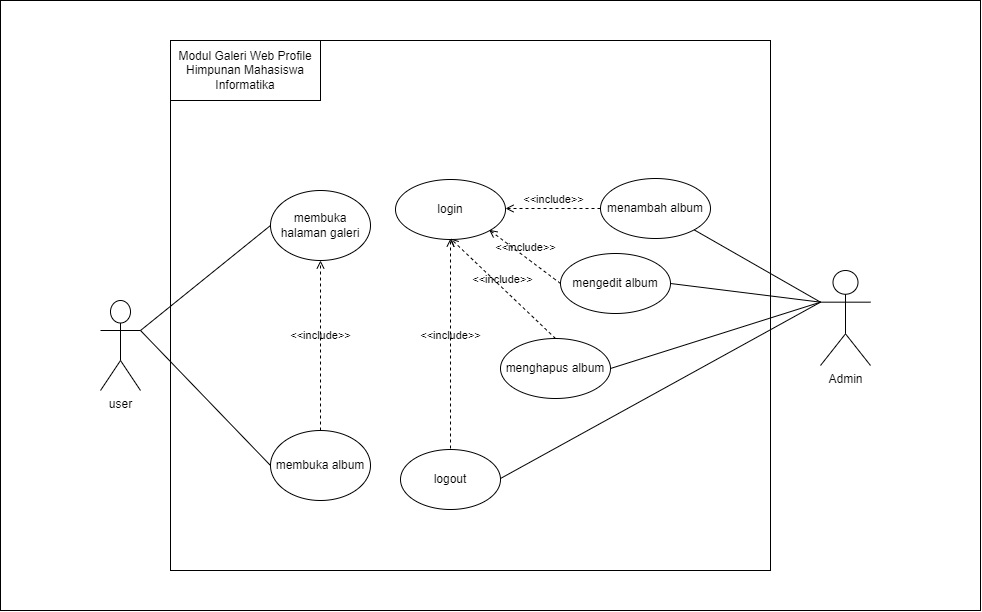

The diagram above was exported from draw.io. Its source (the exported page's mxGraphModel, read from the mxfile embedded in the PNG):
<mxGraphModel dx="1751" dy="866" grid="1" gridSize="10" guides="1" tooltips="1" connect="1" arrows="1" fold="1" page="1" pageScale="1" pageWidth="850" pageHeight="1100" math="0" shadow="0">
  <root>
    <mxCell id="0" />
    <mxCell id="1" parent="0" />
    <mxCell id="pLegW5_CN1JTX2IXYy2d-58" value="" style="rounded=0;whiteSpace=wrap;html=1;movable=1;resizable=1;rotatable=1;deletable=1;editable=1;locked=0;connectable=1;" parent="1" vertex="1">
      <mxGeometry x="50" width="980" height="610" as="geometry" />
    </mxCell>
    <mxCell id="FkpY99TdF0_nFn8XI96_-1" value="user" style="shape=umlActor;verticalLabelPosition=bottom;verticalAlign=top;html=1;outlineConnect=0;" parent="1" vertex="1">
      <mxGeometry x="150" y="300" width="40" height="90" as="geometry" />
    </mxCell>
    <mxCell id="FkpY99TdF0_nFn8XI96_-2" value="" style="rounded=0;whiteSpace=wrap;html=1;movable=1;resizable=1;rotatable=1;deletable=1;editable=1;locked=0;connectable=1;" parent="1" vertex="1">
      <mxGeometry x="220" y="40" width="600" height="530" as="geometry" />
    </mxCell>
    <mxCell id="FkpY99TdF0_nFn8XI96_-3" value="Modul Galeri Web Profile Himpunan Mahasiswa Informatika" style="rounded=0;whiteSpace=wrap;html=1;" parent="1" vertex="1">
      <mxGeometry x="220" y="40" width="150" height="60" as="geometry" />
    </mxCell>
    <mxCell id="FkpY99TdF0_nFn8XI96_-11" value="Admin" style="shape=umlActor;verticalLabelPosition=bottom;verticalAlign=top;html=1;outlineConnect=0;" parent="1" vertex="1">
      <mxGeometry x="870" y="270" width="50" height="95" as="geometry" />
    </mxCell>
    <mxCell id="pLegW5_CN1JTX2IXYy2d-1" value="login" style="ellipse;whiteSpace=wrap;html=1;" parent="1" vertex="1">
      <mxGeometry x="445" y="179" width="110" height="60" as="geometry" />
    </mxCell>
    <mxCell id="pLegW5_CN1JTX2IXYy2d-5" value="membuka halaman galeri" style="ellipse;whiteSpace=wrap;html=1;" parent="1" vertex="1">
      <mxGeometry x="320" y="190" width="100" height="70" as="geometry" />
    </mxCell>
    <mxCell id="pLegW5_CN1JTX2IXYy2d-9" value="menambah album" style="ellipse;whiteSpace=wrap;html=1;" parent="1" vertex="1">
      <mxGeometry x="650" y="178" width="110" height="60" as="geometry" />
    </mxCell>
    <mxCell id="pLegW5_CN1JTX2IXYy2d-17" value="logout" style="ellipse;whiteSpace=wrap;html=1;" parent="1" vertex="1">
      <mxGeometry x="450" y="449" width="100" height="60" as="geometry" />
    </mxCell>
    <mxCell id="pLegW5_CN1JTX2IXYy2d-30" value="" style="endArrow=none;html=1;rounded=0;exitX=1;exitY=0.3333333333333333;exitDx=0;exitDy=0;exitPerimeter=0;entryX=0;entryY=0.5;entryDx=0;entryDy=0;" parent="1" source="FkpY99TdF0_nFn8XI96_-1" target="pLegW5_CN1JTX2IXYy2d-5" edge="1">
      <mxGeometry width="50" height="50" relative="1" as="geometry">
        <mxPoint x="70" y="270" as="sourcePoint" />
        <mxPoint x="470" y="245" as="targetPoint" />
      </mxGeometry>
    </mxCell>
    <mxCell id="pLegW5_CN1JTX2IXYy2d-38" value="&amp;lt;&amp;lt;include&amp;gt;&amp;gt;" style="edgeStyle=none;html=1;endArrow=open;verticalAlign=bottom;dashed=1;labelBackgroundColor=none;rounded=0;entryX=0.5;entryY=1;entryDx=0;entryDy=0;exitX=0.5;exitY=0;exitDx=0;exitDy=0;" parent="1" edge="1">
      <mxGeometry width="160" relative="1" as="geometry">
        <mxPoint x="500" y="447.9999999999998" as="sourcePoint" />
        <mxPoint x="500" y="238" as="targetPoint" />
      </mxGeometry>
    </mxCell>
    <mxCell id="pLegW5_CN1JTX2IXYy2d-41" value="&amp;lt;&amp;lt;include&amp;gt;&amp;gt;" style="edgeStyle=none;html=1;endArrow=open;verticalAlign=bottom;dashed=1;labelBackgroundColor=none;rounded=0;exitX=0;exitY=0.5;exitDx=0;exitDy=0;entryX=1;entryY=0.5;entryDx=0;entryDy=0;" parent="1" source="pLegW5_CN1JTX2IXYy2d-9" edge="1">
      <mxGeometry width="160" relative="1" as="geometry">
        <mxPoint x="610" y="278" as="sourcePoint" />
        <mxPoint x="555" y="208" as="targetPoint" />
      </mxGeometry>
    </mxCell>
    <mxCell id="pLegW5_CN1JTX2IXYy2d-45" value="" style="endArrow=none;html=1;rounded=0;exitX=0;exitY=0.3333333333333333;exitDx=0;exitDy=0;exitPerimeter=0;entryX=1;entryY=1;entryDx=0;entryDy=0;" parent="1" source="FkpY99TdF0_nFn8XI96_-11" target="pLegW5_CN1JTX2IXYy2d-9" edge="1">
      <mxGeometry width="50" height="50" relative="1" as="geometry">
        <mxPoint x="975" y="275" as="sourcePoint" />
        <mxPoint x="620" y="113" as="targetPoint" />
      </mxGeometry>
    </mxCell>
    <mxCell id="pLegW5_CN1JTX2IXYy2d-57" value="" style="endArrow=none;html=1;rounded=0;exitX=0;exitY=0.3333333333333333;exitDx=0;exitDy=0;exitPerimeter=0;entryX=1;entryY=0.5;entryDx=0;entryDy=0;" parent="1" source="FkpY99TdF0_nFn8XI96_-11" edge="1">
      <mxGeometry width="50" height="50" relative="1" as="geometry">
        <mxPoint x="70" y="198" as="sourcePoint" />
        <mxPoint x="550" y="477.9999999999998" as="targetPoint" />
      </mxGeometry>
    </mxCell>
    <mxCell id="MrucokILUW68qxZ99VDy-3" value="menghapus album" style="ellipse;whiteSpace=wrap;html=1;" vertex="1" parent="1">
      <mxGeometry x="550" y="338" width="110" height="60" as="geometry" />
    </mxCell>
    <mxCell id="MrucokILUW68qxZ99VDy-4" value="" style="endArrow=none;html=1;rounded=0;exitX=0;exitY=0.3333333333333333;exitDx=0;exitDy=0;exitPerimeter=0;entryX=1;entryY=0.5;entryDx=0;entryDy=0;" edge="1" parent="1" source="FkpY99TdF0_nFn8XI96_-11" target="MrucokILUW68qxZ99VDy-3">
      <mxGeometry width="50" height="50" relative="1" as="geometry">
        <mxPoint x="965" y="265" as="sourcePoint" />
        <mxPoint x="720" y="218" as="targetPoint" />
      </mxGeometry>
    </mxCell>
    <mxCell id="MrucokILUW68qxZ99VDy-5" value="&amp;lt;&amp;lt;include&amp;gt;&amp;gt;" style="edgeStyle=none;html=1;endArrow=open;verticalAlign=bottom;dashed=1;labelBackgroundColor=none;rounded=0;exitX=0.5;exitY=0;exitDx=0;exitDy=0;entryX=0.5;entryY=1;entryDx=0;entryDy=0;" edge="1" parent="1" source="MrucokILUW68qxZ99VDy-3">
      <mxGeometry width="160" relative="1" as="geometry">
        <mxPoint x="590" y="127" as="sourcePoint" />
        <mxPoint x="500" y="238" as="targetPoint" />
      </mxGeometry>
    </mxCell>
    <mxCell id="MrucokILUW68qxZ99VDy-6" value="membuka album" style="ellipse;whiteSpace=wrap;html=1;" vertex="1" parent="1">
      <mxGeometry x="320" y="430" width="100" height="70" as="geometry" />
    </mxCell>
    <mxCell id="MrucokILUW68qxZ99VDy-7" value="" style="endArrow=none;html=1;rounded=0;exitX=1;exitY=0.3333333333333333;exitDx=0;exitDy=0;exitPerimeter=0;entryX=0;entryY=0.5;entryDx=0;entryDy=0;" edge="1" parent="1" source="FkpY99TdF0_nFn8XI96_-1" target="MrucokILUW68qxZ99VDy-6">
      <mxGeometry width="50" height="50" relative="1" as="geometry">
        <mxPoint x="120" y="330" as="sourcePoint" />
        <mxPoint x="420" y="410" as="targetPoint" />
      </mxGeometry>
    </mxCell>
    <mxCell id="MrucokILUW68qxZ99VDy-9" value="&amp;lt;&amp;lt;include&amp;gt;&amp;gt;" style="edgeStyle=none;html=1;endArrow=open;verticalAlign=bottom;dashed=1;labelBackgroundColor=none;rounded=0;entryX=0.5;entryY=1;entryDx=0;entryDy=0;exitX=0.5;exitY=0;exitDx=0;exitDy=0;" edge="1" parent="1" source="MrucokILUW68qxZ99VDy-6" target="pLegW5_CN1JTX2IXYy2d-5">
      <mxGeometry width="160" relative="1" as="geometry">
        <mxPoint x="540" y="220" as="sourcePoint" />
        <mxPoint x="620" y="475" as="targetPoint" />
      </mxGeometry>
    </mxCell>
    <mxCell id="MrucokILUW68qxZ99VDy-10" value="mengedit album" style="ellipse;whiteSpace=wrap;html=1;" vertex="1" parent="1">
      <mxGeometry x="610" y="253" width="110" height="60" as="geometry" />
    </mxCell>
    <mxCell id="MrucokILUW68qxZ99VDy-11" value="" style="endArrow=none;html=1;rounded=0;exitX=0;exitY=0.3333333333333333;exitDx=0;exitDy=0;exitPerimeter=0;entryX=1;entryY=0.5;entryDx=0;entryDy=0;" edge="1" parent="1" source="FkpY99TdF0_nFn8XI96_-11" target="MrucokILUW68qxZ99VDy-10">
      <mxGeometry width="50" height="50" relative="1" as="geometry">
        <mxPoint x="965" y="265" as="sourcePoint" />
        <mxPoint x="734" y="179" as="targetPoint" />
      </mxGeometry>
    </mxCell>
    <mxCell id="MrucokILUW68qxZ99VDy-12" value="&amp;lt;&amp;lt;include&amp;gt;&amp;gt;" style="edgeStyle=none;html=1;endArrow=open;verticalAlign=bottom;dashed=1;labelBackgroundColor=none;rounded=0;exitX=0;exitY=0.5;exitDx=0;exitDy=0;entryX=1;entryY=1;entryDx=0;entryDy=0;" edge="1" parent="1" source="MrucokILUW68qxZ99VDy-10">
      <mxGeometry width="160" relative="1" as="geometry">
        <mxPoint x="615" y="348" as="sourcePoint" />
        <mxPoint x="538.6358590267209" y="229.35139577792484" as="targetPoint" />
      </mxGeometry>
    </mxCell>
  </root>
</mxGraphModel>